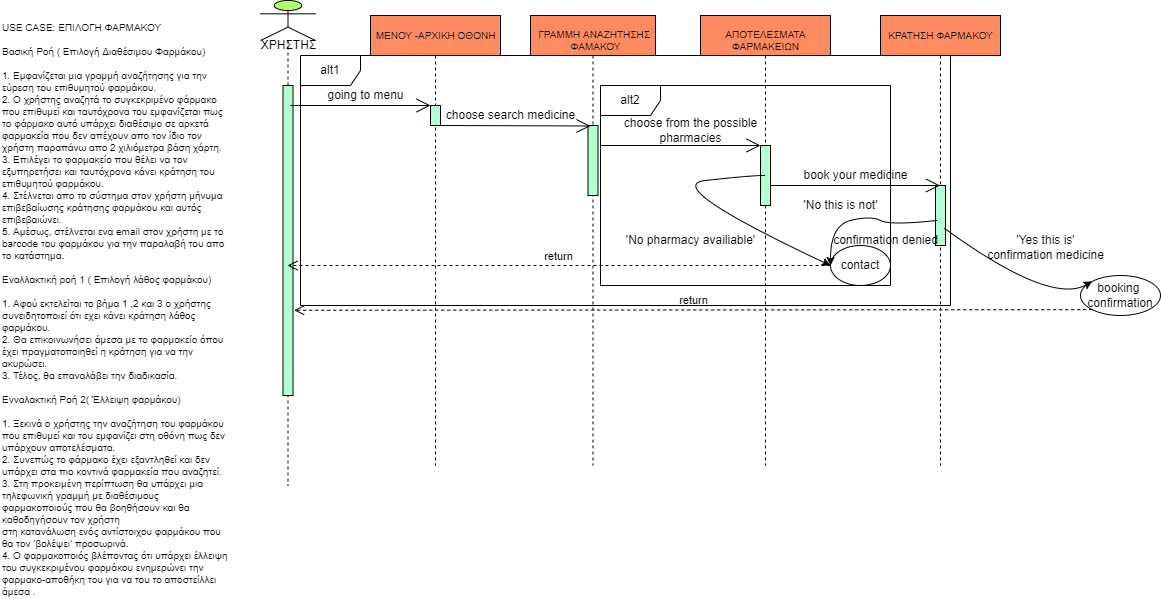

The diagram above was exported from draw.io. Its source (the exported page's mxGraphModel, read from the mxfile embedded in the PNG):
<mxGraphModel dx="1278" dy="547" grid="1" gridSize="10" guides="1" tooltips="1" connect="1" arrows="1" fold="1" page="1" pageScale="1" pageWidth="827" pageHeight="1169" math="0" shadow="0">
  <root>
    <mxCell id="0" />
    <mxCell id="1" parent="0" />
    <mxCell id="1rq8ug5o1RbpEvPNWjou-53" value="" style="shape=umlLifeline;participant=umlActor;perimeter=lifelinePerimeter;whiteSpace=wrap;html=1;container=1;collapsible=0;recursiveResize=0;verticalAlign=top;spacingTop=36;outlineConnect=0;fontSize=10;fillColor=#B3FF66;" parent="1" vertex="1">
      <mxGeometry x="270" y="15" width="55" height="485" as="geometry" />
    </mxCell>
    <mxCell id="1rq8ug5o1RbpEvPNWjou-63" value="" style="html=1;points=[];perimeter=orthogonalPerimeter;fontSize=10;fillColor=#B3FFD1;" parent="1rq8ug5o1RbpEvPNWjou-53" vertex="1">
      <mxGeometry x="22.5" y="85" width="10" height="310" as="geometry" />
    </mxCell>
    <mxCell id="lw16g7SWvAXsljB8PygJ-4" value="ΧΡΗΣΤΗΣ" style="text;html=1;align=center;verticalAlign=middle;resizable=0;points=[];autosize=1;strokeColor=none;fillColor=none;" parent="1rq8ug5o1RbpEvPNWjou-53" vertex="1">
      <mxGeometry x="-7.5" y="35" width="70" height="20" as="geometry" />
    </mxCell>
    <mxCell id="1rq8ug5o1RbpEvPNWjou-73" value="USE CASE: ΕΠΙΛΟΓΗ ΦΑΡΜΑΚΟΥ &lt;br&gt;&lt;br&gt;Βασική Ροή ( Επιλογή Διαθέσιμου Φαρμάκου) &lt;br&gt;&lt;br&gt;1.&#09;Εμφανίζεται μια γραμμή αναζήτησης για την εύρεση του επιθυμητού φαρμάκου.&lt;br&gt;2.&#09;Ο χρήστης αναζητά το συγκεκριμένο φάρμακο που επιθυμεί και ταυτόχρονα του εμφανίζεται πως το φάρμακο αυτό υπάρχει διαθέσιμο σε αρκετά φαρμακεία που δεν απέχουν απο τον ίδιο τον χρήστη παραπάνω απο 2 χιλιόμετρα βάση χάρτη.&lt;br&gt;3.&#09;Επιλέγει το φαρμακείο που θέλει να τον εξυπηρετήσει και ταυτόχρονα κάνει κράτηση του επιθυμητού φαρμάκου.&lt;br&gt;4. Στέλνεται απο το σύστημα στον χρήστη μήνυμα επιβεβαίωσης κράτησης φαρμάκου και αυτός επιβεβαιώνει.&lt;br&gt;5. Αμέσως, στέλνεται ενα email στον χρήστη με το barcode του φαρμάκου για την παραλαβή του απο το κατάστημα.&lt;br&gt;&lt;br&gt;Εναλλακτική ροή 1 ( Επιλογή λάθος φαρμάκου) &lt;br&gt;&lt;br&gt;1.&#09;Αφού εκτελείται το βήμα 1 ,2 και 3 ο χρήστης συνειδητοποιεί ότι εχει κάνει κράτηση λάθος φαρμάκου.&lt;br&gt;2.&#09;Θα επικοινωνήσει άμεσα με το φαρμακείο όπου έχει πραγματοποιηθεί η κράτηση για να την ακυρώσει.&lt;br&gt;3.&#09;Τέλος, θα επαναλάβει την διαδικασία.&lt;br&gt;&lt;br&gt;Ενναλακτική Ροή 2( Έλλειψη φαρμάκου) &lt;br&gt;&lt;br&gt;1.&#09;Ξεκινά ο χρήστης την αναζήτηση του φαρμάκου που επιθυμεί και του εμφανίζει στη οθόνη πως δεν υπάρχουν αποτελέσματα.&lt;br&gt;2.&#09;Συνεπώς το φάρμακο έχει εξαντληθεί και δεν υπάρχει στα πιο κοντινά φαρμακεία που αναζητεί.&lt;br&gt;3.&#09;Στη προκειμένη περίπτωση θα υπάρχει μια τηλεφωνική γραμμή με διαθέσιμους φαρμακοποιούς που θα βοηθήσουν και θα καθοδηγήσουν τον χρήστη&lt;br&gt;στη κατανάλωση ενός αντίστοιχου φαρμάκου που θα τον ‘βολέψει’ προσωρινά.&lt;br&gt;4.&#09;Ο φαρμακοποιός βλέποντας ότι υπάρχει έλλειψη του συγκεκριμένου φαρμάκου ενημερώνει την φαρμακο-αποθήκη του για να του το αποστείλλει άμεσα ." style="text;whiteSpace=wrap;html=1;fontSize=10;" parent="1" vertex="1">
      <mxGeometry x="10" y="30" width="230" height="370" as="geometry" />
    </mxCell>
    <mxCell id="1rq8ug5o1RbpEvPNWjou-74" value="" style="shape=umlLifeline;perimeter=lifelinePerimeter;whiteSpace=wrap;html=1;container=1;collapsible=0;recursiveResize=0;outlineConnect=0;fontSize=10;fillColor=#FF8B61;" parent="1" vertex="1">
      <mxGeometry x="890" y="30" width="120" height="450" as="geometry" />
    </mxCell>
    <mxCell id="1rq8ug5o1RbpEvPNWjou-46" value="ΚΡΑΤΗΣΗ ΦΑΡΜΑΚΟΥ" style="text;html=1;align=center;verticalAlign=middle;resizable=0;points=[];autosize=1;strokeColor=none;fillColor=none;fontSize=10;" parent="1rq8ug5o1RbpEvPNWjou-74" vertex="1">
      <mxGeometry y="10" width="120" height="20" as="geometry" />
    </mxCell>
    <mxCell id="1rq8ug5o1RbpEvPNWjou-87" value="" style="html=1;points=[];perimeter=orthogonalPerimeter;fontSize=10;fillColor=#B3FFD1;" parent="1rq8ug5o1RbpEvPNWjou-74" vertex="1">
      <mxGeometry x="55" y="170" width="10" height="60" as="geometry" />
    </mxCell>
    <mxCell id="lw16g7SWvAXsljB8PygJ-20" value="confirmation denied" style="text;html=1;align=center;verticalAlign=middle;resizable=0;points=[];autosize=1;strokeColor=none;fillColor=none;" parent="1rq8ug5o1RbpEvPNWjou-74" vertex="1">
      <mxGeometry x="-55" y="215" width="120" height="20" as="geometry" />
    </mxCell>
    <mxCell id="1rq8ug5o1RbpEvPNWjou-77" value="" style="shape=umlLifeline;perimeter=lifelinePerimeter;whiteSpace=wrap;html=1;container=1;collapsible=0;recursiveResize=0;outlineConnect=0;fontSize=10;fillColor=#FF8B61;" parent="1" vertex="1">
      <mxGeometry x="710" y="30" width="130" height="450" as="geometry" />
    </mxCell>
    <mxCell id="1rq8ug5o1RbpEvPNWjou-44" value="ΑΠΟΤΕΛΕΣΜΑΤΑ&lt;br&gt;ΦΑΡΜΑΚΕΙΩΝ" style="text;html=1;align=center;verticalAlign=middle;resizable=0;points=[];autosize=1;strokeColor=none;fillColor=none;fontSize=10;" parent="1rq8ug5o1RbpEvPNWjou-77" vertex="1">
      <mxGeometry x="15" y="10" width="100" height="30" as="geometry" />
    </mxCell>
    <mxCell id="1rq8ug5o1RbpEvPNWjou-82" value="" style="html=1;points=[];perimeter=orthogonalPerimeter;fontSize=10;fillColor=#B3FFD1;" parent="1rq8ug5o1RbpEvPNWjou-77" vertex="1">
      <mxGeometry x="60" y="130" width="10" height="60" as="geometry" />
    </mxCell>
    <mxCell id="1rq8ug5o1RbpEvPNWjou-99" value="" style="endArrow=open;endFill=1;endSize=12;html=1;rounded=0;fontSize=10;" parent="1rq8ug5o1RbpEvPNWjou-77" target="1rq8ug5o1RbpEvPNWjou-74" edge="1">
      <mxGeometry width="160" relative="1" as="geometry">
        <mxPoint x="70" y="170" as="sourcePoint" />
        <mxPoint x="210" y="170" as="targetPoint" />
      </mxGeometry>
    </mxCell>
    <mxCell id="1rq8ug5o1RbpEvPNWjou-78" value="" style="shape=umlLifeline;perimeter=lifelinePerimeter;whiteSpace=wrap;html=1;container=1;collapsible=0;recursiveResize=0;outlineConnect=0;fontSize=10;fillColor=#FF8B61;" parent="1" vertex="1">
      <mxGeometry x="540" y="30" width="125" height="450" as="geometry" />
    </mxCell>
    <mxCell id="1rq8ug5o1RbpEvPNWjou-43" value="ΓΡΑΜΜΗ ΑΝΑΖΗΤΗΣΗΣ&amp;nbsp;&lt;br&gt;ΦΑΜΑΚΟΥ" style="text;html=1;align=center;verticalAlign=middle;resizable=0;points=[];autosize=1;strokeColor=none;fillColor=none;fontSize=10;" parent="1rq8ug5o1RbpEvPNWjou-78" vertex="1">
      <mxGeometry y="10" width="130" height="30" as="geometry" />
    </mxCell>
    <mxCell id="1rq8ug5o1RbpEvPNWjou-83" value="" style="html=1;points=[];perimeter=orthogonalPerimeter;fontSize=10;fillColor=#B3FFD1;" parent="1rq8ug5o1RbpEvPNWjou-78" vertex="1">
      <mxGeometry x="57.5" y="110" width="10" height="70" as="geometry" />
    </mxCell>
    <mxCell id="1rq8ug5o1RbpEvPNWjou-79" value="" style="shape=umlLifeline;perimeter=lifelinePerimeter;whiteSpace=wrap;html=1;container=1;collapsible=0;recursiveResize=0;outlineConnect=0;fontSize=10;fillColor=#FF8B61;" parent="1" vertex="1">
      <mxGeometry x="380" y="30" width="130" height="450" as="geometry" />
    </mxCell>
    <mxCell id="1rq8ug5o1RbpEvPNWjou-42" value="ΜΕΝΟΥ -ΑΡΧΙΚΗ ΟΘΟΝΗ" style="text;html=1;align=center;verticalAlign=middle;resizable=0;points=[];autosize=1;strokeColor=none;fillColor=none;fontSize=10;" parent="1rq8ug5o1RbpEvPNWjou-79" vertex="1">
      <mxGeometry x="-5" y="10" width="140" height="20" as="geometry" />
    </mxCell>
    <mxCell id="1rq8ug5o1RbpEvPNWjou-84" value="" style="html=1;points=[];perimeter=orthogonalPerimeter;fontSize=10;fillColor=#B3FFD1;" parent="1rq8ug5o1RbpEvPNWjou-79" vertex="1">
      <mxGeometry x="60" y="90" width="10" height="20" as="geometry" />
    </mxCell>
    <mxCell id="lw16g7SWvAXsljB8PygJ-2" value="" style="endArrow=open;endFill=1;endSize=12;html=1;rounded=0;" parent="1rq8ug5o1RbpEvPNWjou-79" edge="1">
      <mxGeometry width="160" relative="1" as="geometry">
        <mxPoint x="-80" y="90" as="sourcePoint" />
        <mxPoint x="60" y="90" as="targetPoint" />
      </mxGeometry>
    </mxCell>
    <mxCell id="1rq8ug5o1RbpEvPNWjou-94" value="" style="endArrow=open;endFill=1;endSize=12;html=1;rounded=0;fontSize=10;" parent="1" edge="1">
      <mxGeometry width="160" relative="1" as="geometry">
        <mxPoint x="450" y="140" as="sourcePoint" />
        <mxPoint x="600" y="140.5" as="targetPoint" />
      </mxGeometry>
    </mxCell>
    <mxCell id="1rq8ug5o1RbpEvPNWjou-93" value="" style="endArrow=open;endFill=1;endSize=12;html=1;rounded=0;fontSize=10;" parent="1" target="1rq8ug5o1RbpEvPNWjou-82" edge="1">
      <mxGeometry width="160" relative="1" as="geometry">
        <mxPoint x="610" y="160" as="sourcePoint" />
        <mxPoint x="750" y="160" as="targetPoint" />
        <Array as="points">
          <mxPoint x="720" y="160" />
        </Array>
      </mxGeometry>
    </mxCell>
    <mxCell id="lw16g7SWvAXsljB8PygJ-3" value="going to menu" style="text;html=1;align=center;verticalAlign=middle;resizable=0;points=[];autosize=1;strokeColor=none;fillColor=none;" parent="1" vertex="1">
      <mxGeometry x="330" y="100" width="90" height="20" as="geometry" />
    </mxCell>
    <mxCell id="lw16g7SWvAXsljB8PygJ-5" value="choose search medicine" style="text;html=1;align=center;verticalAlign=middle;resizable=0;points=[];autosize=1;strokeColor=none;fillColor=none;" parent="1" vertex="1">
      <mxGeometry x="450" y="120" width="140" height="20" as="geometry" />
    </mxCell>
    <mxCell id="lw16g7SWvAXsljB8PygJ-6" value="choose from the possible&lt;br&gt;pharmacies" style="text;html=1;align=center;verticalAlign=middle;resizable=0;points=[];autosize=1;strokeColor=none;fillColor=none;" parent="1" vertex="1">
      <mxGeometry x="625" y="130" width="150" height="30" as="geometry" />
    </mxCell>
    <mxCell id="lw16g7SWvAXsljB8PygJ-7" value="book your medicine&lt;br&gt;" style="text;html=1;align=center;verticalAlign=middle;resizable=0;points=[];autosize=1;strokeColor=none;fillColor=none;" parent="1" vertex="1">
      <mxGeometry x="805" y="180" width="120" height="20" as="geometry" />
    </mxCell>
    <mxCell id="lw16g7SWvAXsljB8PygJ-11" value="booking&amp;nbsp;&lt;br&gt;confirmation" style="ellipse;whiteSpace=wrap;html=1;" parent="1" vertex="1">
      <mxGeometry x="1090" y="290" width="80" height="40" as="geometry" />
    </mxCell>
    <mxCell id="lw16g7SWvAXsljB8PygJ-12" value="" style="curved=1;endArrow=classic;html=1;rounded=0;exitX=0.533;exitY=0.473;exitDx=0;exitDy=0;exitPerimeter=0;entryX=0;entryY=0;entryDx=0;entryDy=0;" parent="1" source="1rq8ug5o1RbpEvPNWjou-74" target="lw16g7SWvAXsljB8PygJ-11" edge="1">
      <mxGeometry width="50" height="50" relative="1" as="geometry">
        <mxPoint x="1020" y="270" as="sourcePoint" />
        <mxPoint x="1090" y="270" as="targetPoint" />
        <Array as="points">
          <mxPoint x="1060" y="320" />
        </Array>
      </mxGeometry>
    </mxCell>
    <mxCell id="lw16g7SWvAXsljB8PygJ-13" value="return" style="html=1;verticalAlign=bottom;endArrow=open;dashed=1;endSize=8;rounded=0;entryX=1.11;entryY=0.725;entryDx=0;entryDy=0;entryPerimeter=0;exitX=0;exitY=1;exitDx=0;exitDy=0;" parent="1" source="lw16g7SWvAXsljB8PygJ-11" target="1rq8ug5o1RbpEvPNWjou-63" edge="1">
      <mxGeometry relative="1" as="geometry">
        <mxPoint x="1100" y="330" as="sourcePoint" />
        <mxPoint x="1020" y="330" as="targetPoint" />
      </mxGeometry>
    </mxCell>
    <mxCell id="lw16g7SWvAXsljB8PygJ-14" value="confirmation medicine" style="text;html=1;align=center;verticalAlign=middle;resizable=0;points=[];autosize=1;strokeColor=none;fillColor=none;rotation=0;" parent="1" vertex="1">
      <mxGeometry x="990" y="260" width="130" height="20" as="geometry" />
    </mxCell>
    <mxCell id="lw16g7SWvAXsljB8PygJ-15" value="'Yes this is'" style="text;html=1;align=center;verticalAlign=middle;resizable=0;points=[];autosize=1;strokeColor=none;fillColor=none;" parent="1" vertex="1">
      <mxGeometry x="1020" y="245" width="70" height="20" as="geometry" />
    </mxCell>
    <mxCell id="lw16g7SWvAXsljB8PygJ-16" value="alt1" style="shape=umlFrame;whiteSpace=wrap;html=1;" parent="1" vertex="1">
      <mxGeometry x="310" y="70" width="650" height="250" as="geometry" />
    </mxCell>
    <mxCell id="lw16g7SWvAXsljB8PygJ-17" value="contact" style="ellipse;whiteSpace=wrap;html=1;" parent="1" vertex="1">
      <mxGeometry x="840" y="260" width="60" height="40" as="geometry" />
    </mxCell>
    <mxCell id="lw16g7SWvAXsljB8PygJ-18" value="" style="curved=1;endArrow=classic;html=1;rounded=0;entryX=0;entryY=0.5;entryDx=0;entryDy=0;exitX=0.1;exitY=0.583;exitDx=0;exitDy=0;exitPerimeter=0;" parent="1" source="1rq8ug5o1RbpEvPNWjou-87" target="lw16g7SWvAXsljB8PygJ-17" edge="1">
      <mxGeometry width="50" height="50" relative="1" as="geometry">
        <mxPoint x="810" y="270" as="sourcePoint" />
        <mxPoint x="860" y="220" as="targetPoint" />
        <Array as="points">
          <mxPoint x="900" y="240" />
          <mxPoint x="880" y="230" />
          <mxPoint x="840" y="240" />
        </Array>
      </mxGeometry>
    </mxCell>
    <mxCell id="lw16g7SWvAXsljB8PygJ-19" value="'No this is not'" style="text;html=1;align=center;verticalAlign=middle;resizable=0;points=[];autosize=1;strokeColor=none;fillColor=none;" parent="1" vertex="1">
      <mxGeometry x="805" y="210" width="90" height="20" as="geometry" />
    </mxCell>
    <mxCell id="lw16g7SWvAXsljB8PygJ-22" value="return" style="html=1;verticalAlign=bottom;endArrow=open;dashed=1;endSize=8;rounded=0;" parent="1" target="1rq8ug5o1RbpEvPNWjou-53" edge="1">
      <mxGeometry relative="1" as="geometry">
        <mxPoint x="840" y="280" as="sourcePoint" />
        <mxPoint x="530" y="280" as="targetPoint" />
      </mxGeometry>
    </mxCell>
    <mxCell id="lw16g7SWvAXsljB8PygJ-24" value="'No pharmacy availiable'" style="text;html=1;align=center;verticalAlign=middle;resizable=0;points=[];autosize=1;strokeColor=none;fillColor=none;" parent="1" vertex="1">
      <mxGeometry x="630" y="245" width="140" height="20" as="geometry" />
    </mxCell>
    <mxCell id="lw16g7SWvAXsljB8PygJ-23" value="" style="curved=1;endArrow=classic;html=1;rounded=0;entryX=0;entryY=0.5;entryDx=0;entryDy=0;" parent="1" source="1rq8ug5o1RbpEvPNWjou-77" target="lw16g7SWvAXsljB8PygJ-17" edge="1">
      <mxGeometry width="50" height="50" relative="1" as="geometry">
        <mxPoint x="680" y="230" as="sourcePoint" />
        <mxPoint x="850" y="290" as="targetPoint" />
        <Array as="points">
          <mxPoint x="760" y="190" />
          <mxPoint x="670" y="200" />
        </Array>
      </mxGeometry>
    </mxCell>
    <mxCell id="lw16g7SWvAXsljB8PygJ-26" value="alt2" style="shape=umlFrame;whiteSpace=wrap;html=1;" parent="1" vertex="1">
      <mxGeometry x="610" y="100" width="290" height="200" as="geometry" />
    </mxCell>
  </root>
</mxGraphModel>